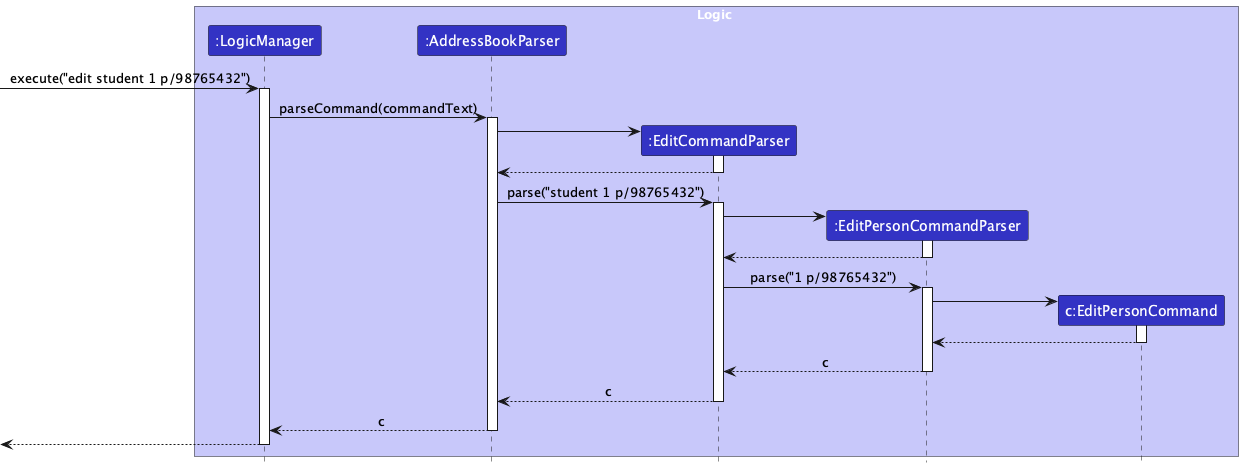

The diagram above was rendered by PlantUML. Its source (embedded in the PNG):
@startuml
!include style.puml
skinparam ArrowFontStyle plain

box Logic LOGIC_COLOR_T1
participant ":LogicManager" as LogicManager LOGIC_COLOR
participant ":AddressBookParser" as AddressBookParser LOGIC_COLOR
participant ":EditCommandParser" as EditCommandParser LOGIC_COLOR
participant ":EditPersonCommandParser" as EditPersonCommandParser LOGIC_COLOR
participant "c:EditPersonCommand" as EditPersonCommand LOGIC_COLOR
end box

[-> LogicManager : execute("edit student 1 p/98765432")
activate LogicManager

LogicManager -> AddressBookParser : parseCommand(commandText)
activate AddressBookParser

create EditCommandParser
AddressBookParser -> EditCommandParser
activate EditCommandParser

EditCommandParser --> AddressBookParser
deactivate EditCommandParser

AddressBookParser -> EditCommandParser : parse("student 1 p/98765432")
activate EditCommandParser

create EditPersonCommandParser
EditCommandParser -> EditPersonCommandParser
activate EditPersonCommandParser

EditPersonCommandParser --> EditCommandParser
deactivate EditPersonCommandParser

EditCommandParser -> EditPersonCommandParser : parse("1 p/98765432")
activate EditPersonCommandParser

create EditPersonCommand
EditPersonCommandParser -> EditPersonCommand
activate EditPersonCommand

EditPersonCommand --> EditPersonCommandParser
deactivate EditPersonCommand

EditPersonCommandParser --> EditCommandParser : c
deactivate EditPersonCommandParser

EditCommandParser --> AddressBookParser : c
deactivate EditCommandParser

AddressBookParser --> LogicManager : c
deactivate AddressBookParser

[<-- LogicManager
deactivate LogicManager
@enduml